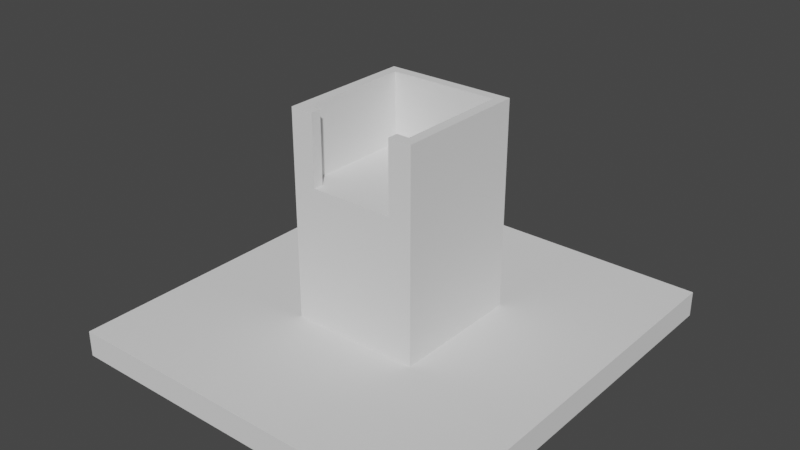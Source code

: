 # Source: base.blend  (saved by Blender 3.1.7; exported with 4.5.12 LTS)
import bpy
from mathutils import Matrix  # noqa: F401  (used for matrix-valued properties, if any)

bpy.ops.wm.read_factory_settings(use_empty=True)
scene = bpy.context.scene
scene.name = 'Scene'

# ---- collections
col_collection = bpy.data.collections.new('Collection'); scene.collection.children.link(col_collection)

# ---- world
world_world = bpy.data.worlds.new('World'); scene.world = world_world
world_world.use_nodes = True; world_world.node_tree.nodes.clear()
_N = world_world.node_tree.nodes; _L = world_world.node_tree.links
n0 = _N.new('ShaderNodeOutputWorld'); n0.name = 'World Output'; n0.location = (300, 300)
n1 = _N.new('ShaderNodeBackground'); n1.name = 'Background'; n1.location = (10, 300)
n1.inputs[0].default_value = (0.05088, 0.05088, 0.05088, 1.0)
_L.new(n1.outputs[0], n0.inputs[0])
n0.is_active_output = True
world_world.color = (0.05088, 0.05088, 0.05088)
world_world.use_sun_shadow = False
world_world.sun_shadow_jitter_overblur = 0.0

# ---- meshes
me_cube_001 = bpy.data.meshes.new('Cube.001')
me_cube_001.from_pydata([(-0.075, -0.08, -0.005), (-0.02506, -0.025, 0.005), (-0.075, 0.08, -0.005), (-0.02506, 0.02673, 0.005), (0.075, -0.08, -0.005), (0.02506, -0.025, 0.005), (0.075, 0.08, -0.005), (0.02506, 0.02673, 0.005), (-0.075, -0.08, 0.005), (-0.075, 0.08, 0.005), (0.075, 0.08, 0.005), (0.075, -0.08, 0.005), (-0.02106, -0.021, 0.085), (-0.02106, 0.02273, 0.085), (0.02106, 0.02273, 0.085), (0.02106, -0.021, 0.085), (-0.02506, -0.025, 0.085), (-0.02506, 0.02673, 0.085), (0.02506, 0.02673, 0.085), (0.02506, -0.025, 0.085), (-0.02106, -0.021, 0.058), (-0.02106, 0.02273, 0.058), (0.02106, 0.02273, 0.058), (0.02106, -0.021, 0.058), (-0.01616, -0.021, 0.085), (0.01616, -0.021, 0.085), (-0.01616, -0.021, 0.058), (0.01616, -0.021, 0.058), (0.01616, -0.025, 0.058), (-0.01616, -0.025, 0.058), (-0.01616, -0.025, 0.085), (0.01616, -0.025, 0.085)], [], [(0, 8, 9, 2), (2, 9, 10, 6), (6, 10, 11, 4), (4, 11, 8, 0), (5, 1, 8, 11), (1, 5, 28, 29), (1, 3, 9, 8), (3, 7, 10, 9), (7, 5, 11, 10), (28, 31, 19), (23, 22, 21, 20, 26, 27), (31, 25, 15, 19), (7, 3, 17, 18), (28, 27, 26, 29), (12, 13, 17, 16), (13, 14, 18, 17), (14, 15, 19, 18), (19, 5, 28), (3, 1, 16, 17), (27, 25, 15, 23), (14, 13, 21, 22), (15, 14, 22, 23), (13, 12, 20, 21), (30, 24, 12, 16), (16, 29, 1), (29, 30, 16), (24, 26, 20, 12), (26, 24, 30, 29), (28, 27, 25, 31), (18, 19, 5, 7), (2, 6, 4, 0)])
_uv = me_cube_001.uv_layers.new(name='UVMap')
_uv.uv.foreach_set('vector', [0.375, 0.0, 0.625, 0.0, 0.625, 0.25, 0.375, 0.25, 0.375, 0.25, 0.625, 0.25, 0.625, 0.5, 0.375, 0.5, 0.375, 0.5, 0.625, 0.5, 0.625, 0.75, 0.375, 0.75, 0.375, 0.75, 0.625, 0.75, 0.625, 1.0, 0.375, 1.0, 0.6669, 0.7081, 0.8331, 0.7081, 0.625, 1.0, 0.625, 0.75, 0.0, 0.0, 0.0, 0.0, 0.0, 0.0, 0.0, 0.0, 0.8331, 0.7081, 0.8331, 0.5419, 0.875, 0.5, 0.875, 0.75, 0.8331, 0.5419, 0.6669, 0.5419, 0.625, 0.5, 0.875, 0.5, 0.6669, 0.5419, 0.6669, 0.7081, 0.625, 0.75, 0.625, 0.5, 0.0, 0.0, 0.0, 0.0, 0.0, 0.0, 0.6801, 0.6957, 0.6801, 0.5543, 0.8199, 0.5543, 0.8199, 0.6957, 0.0, 0.0, 0.0, 0.0, 0.0, 0.0, 0.5723, 0.5852, 0.6801, 0.6957, 0.6669, 0.7081, 0.6669, 0.5419, 0.8331, 0.5419, 0.8331, 0.5419, 0.6669, 0.5419, 0.0, 0.0, 0.0, 0.0, 0.0, 0.0, 0.0, 0.0, 0.8199, 0.6957, 0.8199, 0.5543, 0.8331, 0.5419, 0.8331, 0.7081, 0.8199, 0.5543, 0.6801, 0.5543, 0.6669, 0.5419, 0.8331, 0.5419, 0.6801, 0.5543, 0.6801, 0.6957, 0.6669, 0.7081, 0.6669, 0.5419, 0.0, 0.0, 0.0, 0.0, 0.0, 0.0, 0.8331, 0.5419, 0.0, 0.0, 0.8331, 0.7081, 0.8331, 0.5419, 0.375, 0.5852, 0.5723, 0.5852, 0.6801, 0.6957, 0.6801, 0.6957, 0.6801, 0.5543, 0.8199, 0.5543, 0.8199, 0.5543, 0.6801, 0.5543, 0.6801, 0.6957, 0.6801, 0.5543, 0.6801, 0.5543, 0.6801, 0.6957, 0.8199, 0.5543, 0.8199, 0.6957, 0.8199, 0.6957, 0.8199, 0.5543, 0.0, 0.0, 0.5723, 0.1648, 0.8199, 0.6957, 0.8331, 0.7081, 0.0, 0.0, 0.0, 0.0, 0.0, 0.0, 0.0, 0.0, 0.0, 0.0, 0.0, 0.0, 0.5723, 0.1648, 0.375, 0.1648, 0.8199, 0.6957, 0.8199, 0.6957, 0.0, 0.0, 0.5723, 0.1648, 0.0, 0.0, 0.0, 0.0, 0.0, 0.0, 0.0, 0.0, 0.5723, 0.5852, 0.0, 0.0, 0.6669, 0.5419, 0.6669, 0.7081, 0.0, 0.0, 0.6669, 0.5419, 0.375, 0.25, 0.375, 0.5, 0.375, 0.75, 0.375, 1.0])
me_cube_001.use_remesh_fix_poles = True
me_cube_001.use_remesh_preserve_attributes = False
me_cube_001.update()

# ---- objects
ob_cube = bpy.data.objects.new('Cube', me_cube_001)

# ---- transforms, parenting, visibility, modifiers, constraints
ob_cube.location = (0.0, 0.0, 0.0)

# ---- collection membership
col_collection.objects.link(ob_cube)

# ---- scene / render settings (as saved in the file)
scene.frame_start = 1; scene.frame_end = 250; scene.frame_set(1)
scene.render.engine = 'BLENDER_EEVEE_NEXT'
scene.cycles.sampling_pattern = 'TABULATED_SOBOL'
scene.cycles.use_light_tree = False
scene.view_settings.view_transform = 'Filmic'
bpy.context.view_layer.update()

# ---- added for rendering (the .blend has no active camera and no usable light): camera, sun
cam_auto = bpy.data.cameras.new('AutoCamera')
cam_auto.lens = 50.0
cam_auto.sensor_width = 36.0
cam_auto.clip_end = 1000.0
ob_auto_camera = bpy.data.objects.new('AutoCamera', cam_auto)
scene.collection.objects.link(ob_auto_camera)
ob_auto_camera.location = (0.219339, -0.263206, 0.215471)
ob_auto_camera.rotation_euler = (1.09748, -7.21219e-08, 0.694738)
scene.camera = ob_auto_camera
light_auto_sun = bpy.data.lights.new('AutoSun', 'SUN')
light_auto_sun.energy = 3.0
light_auto_sun.angle = 0.0523599
ob_auto_sun = bpy.data.objects.new('AutoSun', light_auto_sun)
scene.collection.objects.link(ob_auto_sun)
ob_auto_sun.rotation_euler = (0.872665, 0.174533, 0.523599)
bpy.context.view_layer.update()
